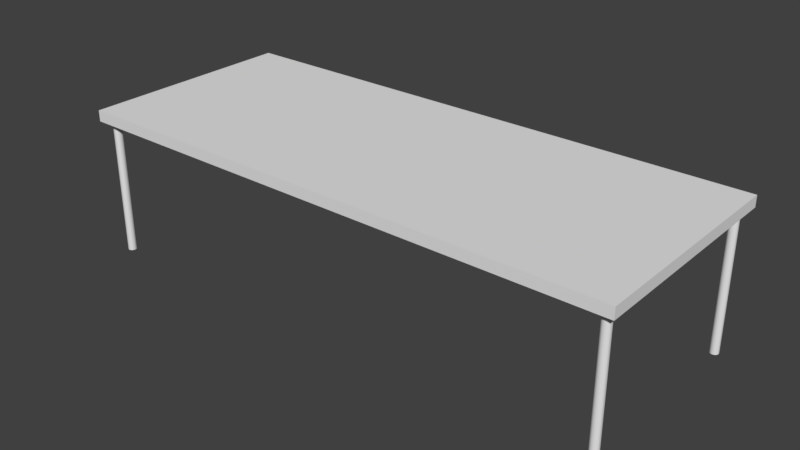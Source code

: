 # Source: table.blend  (saved by Blender 2.79.0; exported with 4.5.12 LTS)
import bpy
from mathutils import Matrix  # noqa: F401  (used for matrix-valued properties, if any)

bpy.ops.wm.read_factory_settings(use_empty=True)
scene = bpy.context.scene
scene.name = 'Scene'

# ---- collections
col_collection_1 = bpy.data.collections.new('Collection 1'); scene.collection.children.link(col_collection_1)

# ---- materials (node trees are filled in below, after node groups)
mat_base = bpy.data.materials.new('Base')
mat_base.alpha_threshold = 0.0
mat_base.roughness = 0.5
mat_base.line_color = (0.0, 0.0, 0.0, 1.0)
mat_legs = bpy.data.materials.new('Legs')
mat_legs.alpha_threshold = 0.0
mat_legs.roughness = 0.5

# ---- material node trees
mat_legs.use_nodes = True; mat_legs.node_tree.nodes.clear()
_N = mat_legs.node_tree.nodes; _L = mat_legs.node_tree.links
n0 = _N.new('ShaderNodeOutputMaterial'); n0.name = 'Material Output'; n0.location = (300, 300)
n1 = _N.new('ShaderNodeBsdfDiffuse'); n1.name = 'Diffuse BSDF'; n1.location = (10, 300)
_L.new(n1.outputs[0], n0.inputs[0])
n0.is_active_output = True

# ---- world
world_world = bpy.data.worlds.new('World'); scene.world = world_world
world_world.color = (0.05088, 0.05088, 0.05088)
world_world.use_sun_shadow = False
world_world.sun_shadow_jitter_overblur = 0.0
world_world.cycles.sampling_method = 'MANUAL'

# ---- meshes
me_cube = bpy.data.meshes.new('Cube')
me_cube.from_pydata([(2.422, -0.8687, 0.5135), (2.5, -1.0, 0.45), (2.422, -0.8687, -0.7876), (2.415, -0.8652, 0.5135), (2.415, -0.8652, -0.7876), (2.5, -1.0, 0.55), (2.408, -0.8631, 0.5135), (2.408, -0.8631, -0.7876), (2.401, -0.8623, 0.5135), (0.0, -1.0, 0.45), (2.401, -0.8623, -0.7876), (-8.047e-07, -1.0, 0.55), (2.5, -4.47e-08, 0.45), (2.5, -4.023e-07, 0.55), (-2.235e-07, -1.341e-07, 0.55), (1.341e-07, 8.941e-08, 0.45), (2.427, -0.8734, -0.7876), (2.427, -0.8734, 0.5135), (2.432, -0.8791, -0.7876), (2.432, -0.8791, 0.5135), (2.436, -0.8856, -0.7876), (2.436, -0.8856, 0.5135), (2.438, -0.8926, -0.7876), (2.438, -0.8926, 0.5135), (2.438, -0.9, -0.7876), (2.438, -0.9, 0.5135), (2.438, -0.9073, -0.7876), (2.438, -0.9073, 0.5135), (2.436, -0.9144, -0.7876), (2.436, -0.9144, 0.5135), (2.432, -0.9209, -0.7876), (2.432, -0.9209, 0.5135), (2.427, -0.9266, -0.7876), (2.427, -0.9266, 0.5135), (2.422, -0.9313, -0.7876), (2.422, -0.9313, 0.5135), (2.415, -0.9348, -0.7876), (2.415, -0.9348, 0.5135), (2.408, -0.9369, -0.7876), (2.408, -0.9369, 0.5135), (2.401, -0.9376, -0.7876), (2.401, -0.9376, 0.5135), (2.393, -0.9369, -0.7876), (2.393, -0.9369, 0.5135), (2.386, -0.9348, -0.7876), (2.386, -0.9348, 0.5135), (2.38, -0.9313, -0.7876), (2.38, -0.9313, 0.5135), (2.374, -0.9266, -0.7876), (2.374, -0.9266, 0.5135), (2.369, -0.9209, -0.7876), (2.369, -0.9209, 0.5135), (2.366, -0.9144, -0.7876), (2.366, -0.9144, 0.5135), (2.364, -0.9073, -0.7876), (2.364, -0.9073, 0.5135), (2.363, -0.9, -0.7876), (2.363, -0.9, 0.5135), (2.364, -0.8926, -0.7876), (2.364, -0.8926, 0.5135), (2.366, -0.8856, -0.7876), (2.366, -0.8856, 0.5135), (2.369, -0.8791, -0.7876), (2.369, -0.8791, 0.5135), (2.374, -0.8734, -0.7876), (2.374, -0.8734, 0.5135), (2.38, -0.8687, -0.7876), (2.38, -0.8687, 0.5135), (2.386, -0.8652, -0.7876), (2.386, -0.8652, 0.5135), (2.393, -0.8631, -0.7876), (2.393, -0.8631, 0.5135)], [], [(4, 3, 0, 2), (12, 13, 5, 1), (2, 0, 17, 16), (1, 5, 11, 9), (13, 14, 11, 5), (12, 1, 9, 15), (10, 8, 6, 7), (7, 6, 3, 4), (16, 17, 19, 18), (18, 19, 21, 20), (20, 21, 23, 22), (22, 23, 25, 24), (24, 25, 27, 26), (26, 27, 29, 28), (28, 29, 31, 30), (30, 31, 33, 32), (32, 33, 35, 34), (34, 35, 37, 36), (36, 37, 39, 38), (38, 39, 41, 40), (40, 41, 43, 42), (42, 43, 45, 44), (44, 45, 47, 46), (46, 47, 49, 48), (48, 49, 51, 50), (50, 51, 53, 52), (52, 53, 55, 54), (54, 55, 57, 56), (56, 57, 59, 58), (58, 59, 61, 60), (60, 61, 63, 62), (62, 63, 65, 64), (64, 65, 67, 66), (66, 67, 69, 68), (7, 4, 2, 16, 18, 20, 22, 24, 26, 28, 30, 32, 34, 36, 38, 40, 42, 44, 46, 48, 50, 52, 54, 56, 58, 60, 62, 64, 66, 68, 70, 10), (68, 69, 71, 70), (70, 71, 8, 10), (6, 8, 71, 69, 67, 65, 63, 61, 59, 57, 55, 53, 51, 49, 47, 45, 43, 41, 39, 37, 35, 33, 31, 29, 27, 25, 23, 21, 19, 17, 0, 3)])
me_cube.polygons.foreach_set('material_index', [1, 0, 1, 0, 0, 0, 1, 1, 1, 1, 1, 1, 1, 1, 1, 1, 1, 1, 1, 1, 1, 1, 1, 1, 1, 1, 1, 1, 1, 1, 1, 1, 1, 1, 1, 1, 1, 1])
me_cube.materials.append(mat_base)
me_cube.materials.append(mat_legs)
me_cube.use_remesh_preserve_volume = False
me_cube.use_remesh_preserve_attributes = False
me_cube.use_mirror_vertex_groups = False
me_cube.update()

# ---- objects
ob_cube = bpy.data.objects.new('Cube', me_cube)

# ---- transforms, parenting, visibility, modifiers, constraints
ob_cube.location = (0.0, 0.0, 0.75)
ob_cube.lock_rotations_4d = False
ob_cube.empty_display_type = 'ARROWS'
ob_cube.lineart.crease_threshold = 0.0
_m = ob_cube.modifiers.new('Mirror', 'MIRROR')
_m.use_axis = (True, True, False)

# ---- collection membership
col_collection_1.objects.link(ob_cube)

# ---- scene / render settings (as saved in the file)
scene.frame_start = 1; scene.frame_end = 250; scene.frame_set(1)
scene.render.engine = 'CYCLES'
scene.render.resolution_percentage = 50
scene.render.dither_intensity = 0.0
scene.cycles.use_denoising = False
scene.cycles.samples = 128
scene.cycles.sampling_pattern = 'TABULATED_SOBOL'
scene.cycles.use_adaptive_sampling = False
scene.cycles.use_light_tree = False
scene.cycles.blur_glossy = 0.0
scene.cycles.sample_clamp_indirect = 0.0
scene.view_settings.view_transform = 'Standard'
bpy.context.view_layer.update()

# ---- added for rendering (the .blend has no active camera and no usable light): camera, sun
cam_auto = bpy.data.cameras.new('AutoCamera')
cam_auto.lens = 50.0
cam_auto.sensor_width = 36.0
cam_auto.clip_end = 1000.0
ob_auto_camera = bpy.data.objects.new('AutoCamera', cam_auto)
scene.collection.objects.link(ob_auto_camera)
ob_auto_camera.location = (5.1339, -6.16068, 4.73829)
ob_auto_camera.rotation_euler = (1.09748, -7.21219e-08, 0.694738)
scene.camera = ob_auto_camera
light_auto_sun = bpy.data.lights.new('AutoSun', 'SUN')
light_auto_sun.energy = 3.0
light_auto_sun.angle = 0.0523599
ob_auto_sun = bpy.data.objects.new('AutoSun', light_auto_sun)
scene.collection.objects.link(ob_auto_sun)
ob_auto_sun.rotation_euler = (0.872665, 0.174533, 0.523599)
bpy.context.view_layer.update()
